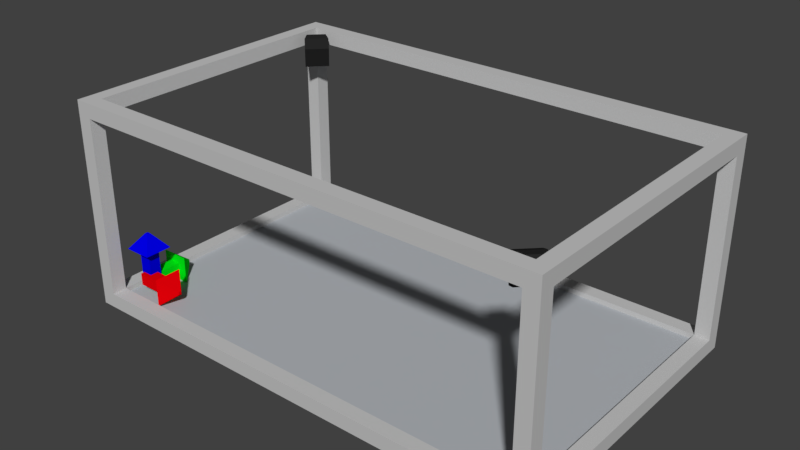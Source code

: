 # Source: room_test.blend  (saved by Blender 2.79.0; exported with 4.5.12 LTS)
import bpy
from mathutils import Matrix  # noqa: F401  (used for matrix-valued properties, if any)

bpy.ops.wm.read_factory_settings(use_empty=True)
scene = bpy.context.scene
scene.name = 'Scene'

# ---- collections
col_collection_1 = bpy.data.collections.new('Collection 1'); scene.collection.children.link(col_collection_1)

# ---- materials (node trees are filled in below, after node groups)
mat_black = bpy.data.materials.new('black')
mat_black.alpha_threshold = 0.0
mat_black.diffuse_color = (0.02038, 0.02038, 0.02038, 1.0)
mat_black.roughness = 0.5
mat_black.line_color = (0.0, 0.0, 0.0, 1.0)
mat_floor = bpy.data.materials.new('floor')
mat_floor.alpha_threshold = 0.0
mat_floor.diffuse_color = (0.4452, 0.4675, 0.4969, 1.0)
mat_floor.roughness = 0.5
mat_floor.line_color = (0.0, 0.0, 0.0, 1.0)
mat_cage = bpy.data.materials.new('cage')
mat_cage.alpha_threshold = 0.0
mat_cage.diffuse_color = (0.5596, 0.5596, 0.5596, 1.0)
mat_cage.roughness = 0.5
mat_cage.line_color = (0.0, 0.0, 0.0, 1.0)
mat_red = bpy.data.materials.new('red')
mat_red.alpha_threshold = 0.0
mat_red.diffuse_color = (0.8, 0.0, 0.002819, 1.0)
mat_red.roughness = 0.5
mat_red.line_color = (0.0, 0.0, 0.0, 1.0)
mat_blue = bpy.data.materials.new('blue')
mat_blue.alpha_threshold = 0.0
mat_blue.diffuse_color = (0.0002022, 0.0, 0.8, 1.0)
mat_blue.roughness = 0.5
mat_blue.line_color = (0.0, 0.0, 0.0, 1.0)
mat_green = bpy.data.materials.new('green')
mat_green.alpha_threshold = 0.0
mat_green.diffuse_color = (0.0, 0.8, 0.007979, 1.0)
mat_green.roughness = 0.5
mat_green.line_color = (0.0, 0.0, 0.0, 1.0)

# ---- material node trees

# ---- world
world_world = bpy.data.worlds.new('World'); scene.world = world_world
world_world.color = (0.05088, 0.05088, 0.05088)
world_world.use_sun_shadow = False
world_world.sun_shadow_jitter_overblur = 0.0
world_world.cycles.sampling_method = 'MANUAL'

# ---- meshes
me_cube_006 = bpy.data.meshes.new('Cube.006')
me_cube_006.from_pydata([(-0.6165, -0.463, -0.463), (-0.6165, -0.463, 0.463), (-0.6165, 0.463, -0.463), (-0.6165, 0.463, 0.463), (0.5428, -0.5796, -0.5796), (0.5428, -0.5796, 0.5796), (0.5428, 0.5796, -0.5796), (0.5428, 0.5796, 0.5796), (-0.1892, 0.5796, -0.5796), (-0.1892, 0.5796, 0.5796), (-0.1892, -0.5796, -0.5796), (-0.1892, -0.5796, 0.5796)], [], [(0, 1, 3, 2), (8, 9, 7, 6), (6, 7, 5, 4), (10, 11, 1, 0), (8, 6, 4, 10), (9, 3, 1, 11), (7, 9, 11, 5), (2, 8, 10, 0), (4, 5, 11, 10), (2, 3, 9, 8)])
me_cube_006.materials.append(mat_black)
me_cube_006.use_remesh_preserve_volume = False
me_cube_006.use_remesh_preserve_attributes = False
me_cube_006.use_mirror_vertex_groups = False
me_cube_006.update()
me_cube_005 = bpy.data.meshes.new('Cube.005')
me_cube_005.from_pydata([(-5.119, -3.213, -0.1598), (-5.119, -3.213, 0.0), (-5.119, 3.213, -0.1598), (-5.119, 3.213, 0.0), (5.119, -3.213, -0.1598), (5.119, -3.213, 0.0), (5.119, 3.213, -0.1598), (5.119, 3.213, 0.0)], [], [(0, 1, 3, 2), (2, 3, 7, 6), (6, 7, 5, 4), (4, 5, 1, 0), (2, 6, 4, 0), (7, 3, 1, 5)])
me_cube_005.materials.append(mat_floor)
me_cube_005.use_remesh_preserve_volume = False
me_cube_005.use_remesh_preserve_attributes = False
me_cube_005.use_mirror_vertex_groups = False
me_cube_005.update()
me_cube = bpy.data.meshes.new('Cube')
me_cube.from_pydata([(-1.464, -0.9579, -2.294), (-1.464, -0.9579, -1.969), (-1.464, -0.6328, -2.294), (-1.464, -0.6328, -1.969), (-1.139, -0.9579, -2.294), (-1.139, -0.9579, -1.969), (-1.139, -0.6328, -2.294), (-1.139, -0.6328, -1.969), (3.906, -0.6328, -1.969), (3.906, -0.6328, -2.294), (3.906, -0.9579, -2.294), (3.906, -0.9579, -1.969), (-1.464, 2.386, -1.969), (-1.464, 2.386, -2.294), (-1.139, 2.386, -2.294), (-1.139, 2.386, -1.969), (-1.464, -0.9579, 1.969), (-1.464, -0.9579, 2.294), (-1.464, -0.6328, 1.969), (-1.464, -0.6328, 2.294), (-1.139, -0.9579, 1.969), (-1.139, -0.9579, 2.294), (-1.139, -0.6328, 1.969), (-1.139, -0.6328, 2.294), (3.906, -0.6328, 2.294), (3.906, -0.6328, 1.969), (3.906, -0.9579, 1.969), (3.906, -0.9579, 2.294), (-1.464, 2.386, 2.294), (-1.464, 2.386, 1.969), (-1.139, 2.386, 1.969), (-1.139, 2.386, 2.294)], [], [(0, 1, 3, 2), (3, 7, 15, 12), (5, 4, 10, 11), (4, 5, 1, 0), (2, 6, 4, 0), (3, 18, 22, 7), (9, 8, 11, 10), (4, 6, 9, 10), (7, 5, 11, 8), (6, 7, 8, 9), (13, 12, 15, 14), (2, 3, 12, 13), (7, 6, 14, 15), (6, 2, 13, 14), (1, 16, 18, 3), (17, 21, 23, 19), (7, 22, 20, 5), (16, 1, 5, 20), (16, 17, 19, 18), (19, 23, 31, 28), (21, 20, 26, 27), (20, 21, 17, 16), (25, 24, 27, 26), (20, 22, 25, 26), (23, 21, 27, 24), (22, 23, 24, 25), (29, 28, 31, 30), (18, 19, 28, 29), (23, 22, 30, 31), (22, 18, 29, 30)])
me_cube.materials.append(mat_cage)
me_cube.use_remesh_preserve_volume = False
me_cube.use_remesh_preserve_attributes = False
me_cube.use_mirror_vertex_groups = False
me_cube.update()
me_cube_004 = bpy.data.meshes.new('Cube.004')
me_cube_004.from_pydata([(-0.4269, -1.994, -0.4269), (-0.4269, -1.994, 0.4269), (-0.1044, 1.427, -0.1044), (-0.1044, 1.427, 0.1044), (0.4269, -1.994, -0.4269), (0.4269, -1.994, 0.4269), (0.1044, 1.427, -0.1044), (0.1044, 1.427, 0.1044), (-0.9836, 0.3074, -0.9836), (-0.9836, 0.3074, 0.9836), (0.9836, 0.3074, -0.9836), (0.9836, 0.3074, 0.9836), (-0.4269, 0.2595, -0.4269), (0.4269, 0.2595, 0.4269), (-0.4269, 0.2595, 0.4269), (0.4269, 0.2595, -0.4269)], [], [(8, 9, 3, 2), (2, 3, 7, 6), (15, 13, 5, 4), (4, 5, 1, 0), (12, 15, 4, 0), (13, 14, 1, 5), (7, 3, 9, 11), (2, 6, 10, 8), (6, 7, 11, 10), (12, 14, 9, 8), (0, 1, 14, 12), (11, 9, 14, 13), (8, 10, 15, 12), (10, 11, 13, 15)])
me_cube_004.materials.append(mat_red)
me_cube_004.use_remesh_preserve_volume = False
me_cube_004.use_remesh_preserve_attributes = False
me_cube_004.use_mirror_vertex_groups = False
me_cube_004.update()
me_cube_003 = bpy.data.meshes.new('Cube.003')
me_cube_003.from_pydata([(-0.4269, -1.994, -0.4269), (-0.4269, -1.994, 0.4269), (-0.1044, 1.427, -0.1044), (-0.1044, 1.427, 0.1044), (0.4269, -1.994, -0.4269), (0.4269, -1.994, 0.4269), (0.1044, 1.427, -0.1044), (0.1044, 1.427, 0.1044), (-0.9836, 0.3074, -0.9836), (-0.9836, 0.3074, 0.9836), (0.9836, 0.3074, -0.9836), (0.9836, 0.3074, 0.9836), (-0.4269, 0.2595, -0.4269), (0.4269, 0.2595, 0.4269), (-0.4269, 0.2595, 0.4269), (0.4269, 0.2595, -0.4269)], [], [(8, 9, 3, 2), (2, 3, 7, 6), (15, 13, 5, 4), (4, 5, 1, 0), (12, 15, 4, 0), (13, 14, 1, 5), (7, 3, 9, 11), (2, 6, 10, 8), (6, 7, 11, 10), (12, 14, 9, 8), (0, 1, 14, 12), (11, 9, 14, 13), (8, 10, 15, 12), (10, 11, 13, 15)])
me_cube_003.materials.append(mat_blue)
me_cube_003.use_remesh_preserve_volume = False
me_cube_003.use_remesh_preserve_attributes = False
me_cube_003.use_mirror_vertex_groups = False
me_cube_003.update()
me_cube_002 = bpy.data.meshes.new('Cube.002')
me_cube_002.from_pydata([(-0.4269, -1.994, -0.4269), (-0.4269, -1.994, 0.4269), (-0.1044, 1.427, -0.1044), (-0.1044, 1.427, 0.1044), (0.4269, -1.994, -0.4269), (0.4269, -1.994, 0.4269), (0.1044, 1.427, -0.1044), (0.1044, 1.427, 0.1044), (-0.9836, 0.3074, -0.9836), (-0.9836, 0.3074, 0.9836), (0.9836, 0.3074, -0.9836), (0.9836, 0.3074, 0.9836), (-0.4269, 0.2595, -0.4269), (0.4269, 0.2595, 0.4269), (-0.4269, 0.2595, 0.4269), (0.4269, 0.2595, -0.4269)], [], [(8, 9, 3, 2), (2, 3, 7, 6), (15, 13, 5, 4), (4, 5, 1, 0), (12, 15, 4, 0), (13, 14, 1, 5), (7, 3, 9, 11), (2, 6, 10, 8), (6, 7, 11, 10), (12, 14, 9, 8), (0, 1, 14, 12), (11, 9, 14, 13), (8, 10, 15, 12), (10, 11, 13, 15)])
me_cube_002.materials.append(mat_green)
me_cube_002.use_remesh_preserve_volume = False
me_cube_002.use_remesh_preserve_attributes = False
me_cube_002.use_mirror_vertex_groups = False
me_cube_002.update()

# ---- objects
ob_base_station_1_001 = bpy.data.objects.new('base_station_1.001', me_cube_006)
ob_base_station_1 = bpy.data.objects.new('base_station_1', me_cube_006)
ob_origin = bpy.data.objects.new('origin', None)
ob_floor = bpy.data.objects.new('floor', me_cube_005)
ob_cage = bpy.data.objects.new('cage', me_cube)
ob_x = bpy.data.objects.new('x', me_cube_004)
ob_z = bpy.data.objects.new('z', me_cube_003)
ob_y = bpy.data.objects.new('y', me_cube_002)

# ---- transforms, parenting, visibility, modifiers, constraints
ob_base_station_1_001.location = (4.739, -2.704, 3.989)
ob_base_station_1_001.rotation_euler = (0.0, 0.4363, -3.927)
ob_base_station_1_001.scale = (0.4682, 0.4682, 0.4682)
ob_base_station_1_001.lineart.crease_threshold = 0.0
ob_base_station_1.location = (-4.726, 2.687, 3.989)
ob_base_station_1.rotation_euler = (0.0, 0.4363, -0.7854)
ob_base_station_1.scale = (0.4682, 0.4682, 0.4682)
ob_base_station_1.lineart.crease_threshold = 0.0
ob_origin.location = (0.0, 0.0, 0.0)
ob_origin.empty_image_offset = (0.0, 0.0)
ob_origin.lineart.crease_threshold = 0.0
ob_floor.parent = ob_origin
ob_floor.location = (0.0, 0.0, 0.0)
ob_floor.lineart.crease_threshold = 0.0
ob_cage.parent = ob_origin
ob_cage.location = (-3.906, -2.386, 2.082)
ob_cage.lineart.crease_threshold = 0.0
_m = ob_cage.modifiers.new('Mirror', 'MIRROR')
_m.use_axis = (True, True, False)
_m.use_clip = True
_m.mirror_object = ob_origin
ob_x.parent = ob_origin
ob_x.location = (-4.129, -2.668, 0.3466)
ob_x.rotation_euler = (1.571, 1.571, 0.0)
ob_x.scale = (0.3126, 0.3126, 0.3126)
ob_x.lineart.crease_threshold = 0.0
ob_z.parent = ob_origin
ob_z.location = (-4.674, -2.581, 0.9318)
ob_z.rotation_euler = (1.571, -0.0, 0.0)
ob_z.scale = (0.3126, 0.3126, 0.3126)
ob_z.lineart.crease_threshold = 0.0
ob_y.parent = ob_origin
ob_y.location = (-4.707, -2.016, 0.2897)
ob_y.scale = (0.3126, 0.3126, 0.3126)
ob_y.lineart.crease_threshold = 0.0

# ---- collection membership
col_collection_1.objects.link(ob_base_station_1_001)
col_collection_1.objects.link(ob_base_station_1)
col_collection_1.objects.link(ob_origin)
col_collection_1.objects.link(ob_floor)
col_collection_1.objects.link(ob_cage)
col_collection_1.objects.link(ob_x)
col_collection_1.objects.link(ob_z)
col_collection_1.objects.link(ob_y)

# ---- scene / render settings (as saved in the file)
scene.frame_start = 1; scene.frame_end = 250; scene.frame_set(1)
scene.render.engine = 'CYCLES'
scene.render.resolution_percentage = 50
scene.render.dither_intensity = 0.0
scene.cycles.use_denoising = False
scene.cycles.samples = 128
scene.cycles.sampling_pattern = 'TABULATED_SOBOL'
scene.cycles.use_adaptive_sampling = False
scene.cycles.use_light_tree = False
scene.cycles.blur_glossy = 0.0
scene.cycles.sample_clamp_indirect = 0.0
scene.view_settings.view_transform = 'Standard'
bpy.context.view_layer.update()

# ---- added for rendering (the .blend has no active camera and no usable light): camera, sun
cam_auto = bpy.data.cameras.new('AutoCamera')
cam_auto.lens = 50.0
cam_auto.sensor_width = 36.0
cam_auto.clip_end = 1000.0
ob_auto_camera = bpy.data.objects.new('AutoCamera', cam_auto)
scene.collection.objects.link(ob_auto_camera)
ob_auto_camera.location = (12.4518, -14.9422, 12.0439)
ob_auto_camera.rotation_euler = (1.09748, -7.21219e-08, 0.694738)
scene.camera = ob_auto_camera
light_auto_sun = bpy.data.lights.new('AutoSun', 'SUN')
light_auto_sun.energy = 3.0
light_auto_sun.angle = 0.0523599
ob_auto_sun = bpy.data.objects.new('AutoSun', light_auto_sun)
scene.collection.objects.link(ob_auto_sun)
ob_auto_sun.rotation_euler = (0.872665, 0.174533, 0.523599)
bpy.context.view_layer.update()
